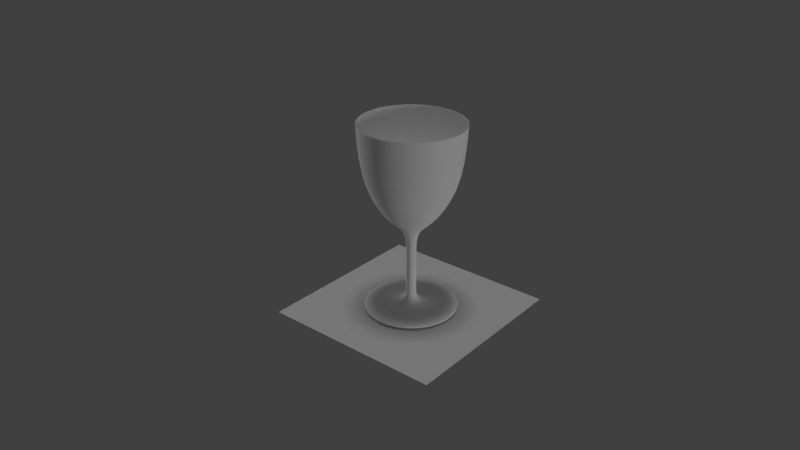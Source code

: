 # Source: wineGlass.blend  (saved by Blender 2.78.0; exported with 4.5.12 LTS)
import bpy
from mathutils import Matrix  # noqa: F401  (used for matrix-valued properties, if any)

bpy.ops.wm.read_factory_settings(use_empty=True)
scene = bpy.context.scene
scene.name = 'Scene'

# ---- collections
col_collection_1 = bpy.data.collections.new('Collection 1'); scene.collection.children.link(col_collection_1)

# ---- materials (node trees are filled in below, after node groups)
mat_patterned_placemat = bpy.data.materials.new('Patterned Placemat')
mat_patterned_placemat.alpha_threshold = 0.0
mat_patterned_placemat.use_transparent_shadow = False
mat_patterned_placemat.roughness = 0.5
mat_glass = bpy.data.materials.new('Glass')
mat_glass.alpha_threshold = 0.0
mat_glass.use_transparent_shadow = False
mat_glass.diffuse_color = (1.0, 1.0, 1.0, 1.0)
mat_glass.roughness = 0.5

# ---- material node trees

# ---- world
world_world = bpy.data.worlds.new('World'); scene.world = world_world
world_world.color = (0.05088, 0.05088, 0.05088)
world_world.use_sun_shadow = False
world_world.sun_shadow_jitter_overblur = 0.0
world_world.cycles.sampling_method = 'MANUAL'

# ---- cameras
cam_camera = bpy.data.cameras.new('Camera')
cam_camera.clip_end = 100.0
cam_camera.lens = 35.0
cam_camera.sensor_width = 32.0
cam_camera.sensor_height = 18.0
cam_camera.ortho_scale = 7.314
cam_camera.dof.focus_distance = 0.0
cam_camera.dof.aperture_fstop = 128.0

# ---- lights
light_hemi_002 = bpy.data.lights.new('Hemi.002', 'SUN')
light_hemi_002.transmission_factor = 0.0
light_hemi_002.angle = 0.1993
light_hemi_002.energy = 0.5
light_hemi_002.shadow_buffer_clip_start = 0.5
light_hemi_002.shadow_soft_size = 0.1
light_hemi_002.shadow_cascade_max_distance = 1000.0
light_hemi_001 = bpy.data.lights.new('Hemi.001', 'SUN')
light_hemi_001.transmission_factor = 0.0
light_hemi_001.angle = 0.1993
light_hemi_001.energy = 0.5
light_hemi_001.shadow_buffer_clip_start = 0.5
light_hemi_001.shadow_soft_size = 0.1
light_hemi_001.shadow_cascade_max_distance = 1000.0
light_hemi = bpy.data.lights.new('Hemi', 'SUN')
light_hemi.transmission_factor = 0.0
light_hemi.angle = 0.1993
light_hemi.energy = 0.5
light_hemi.shadow_buffer_clip_start = 0.5
light_hemi.shadow_soft_size = 0.1
light_hemi.shadow_cascade_max_distance = 1000.0

# ---- meshes
me_plane_001 = bpy.data.meshes.new('Plane.001')
me_plane_001.from_pydata([(-1.0, -1.0, 0.0), (1.0, -1.0, 0.0), (-1.0, 1.0, 0.0), (1.0, 1.0, 0.0)], [], [(0, 1, 3, 2)])
me_plane_001.materials.append(mat_patterned_placemat)
me_plane_001.use_remesh_preserve_volume = False
me_plane_001.use_remesh_preserve_attributes = False
me_plane_001.use_mirror_vertex_groups = False
me_plane_001.update()
me_plane = bpy.data.meshes.new('Plane')
me_plane.from_pydata([(1.786, -2.898, 0.4785), (1.773, -2.671, 0.4752), (0.1861, -2.671, 0.04986), (0.1861, -2.217, 0.04986), (0.1861, -1.049, 0.04986), (0.1861, -0.5954, 0.04986), (0.1861, 0.2479, 0.04986), (0.7814, 0.6696, 0.2094), (1.314, 1.416, 0.3521), (1.659, 2.226, 0.4444), (1.847, 3.264, 0.4948), (1.909, 4.4, 0.5116), (1.601, -2.898, 0.9244), (1.59, -2.671, 0.9179), (0.1668, -2.671, 0.09632), (0.1668, -2.217, 0.09632), (0.1668, -1.049, 0.09632), (0.1668, -0.5954, 0.09632), (0.1668, 0.2479, 0.09632), (0.7005, 0.6696, 0.4045), (1.178, 1.416, 0.6802), (1.487, 2.226, 0.8586), (1.656, 3.264, 0.9559), (1.712, 4.4, 0.9883), (1.307, -2.898, 1.307), (1.298, -2.671, 1.298), (0.1362, -2.671, 0.1362), (0.1362, -2.217, 0.1362), (0.1362, -1.049, 0.1362), (0.1362, -0.5954, 0.1362), (0.1362, 0.2479, 0.1362), (0.572, 0.6696, 0.572), (0.9619, 1.416, 0.9619), (1.214, 2.226, 1.214), (1.352, 3.264, 1.352), (1.398, 4.4, 1.398), (0.9244, -2.898, 1.601), (0.9179, -2.671, 1.59), (0.09632, -2.671, 0.1668), (0.09632, -2.217, 0.1668), (0.09632, -1.049, 0.1668), (0.09632, -0.5954, 0.1668), (0.09632, 0.2479, 0.1668), (0.4045, 0.6696, 0.7005), (0.6802, 1.416, 1.178), (0.8586, 2.226, 1.487), (0.9559, 3.264, 1.656), (0.9883, 4.4, 1.712), (0.4785, -2.898, 1.786), (0.4752, -2.671, 1.773), (0.04986, -2.671, 0.1861), (0.04986, -2.217, 0.1861), (0.04986, -1.049, 0.1861), (0.04986, -0.5954, 0.1861), (0.04986, 0.2479, 0.1861), (0.2094, 0.6696, 0.7814), (0.3521, 1.416, 1.314), (0.4444, 2.226, 1.659), (0.4948, 3.264, 1.847), (0.5116, 4.4, 1.909), (2.384e-07, -2.898, 1.849), (2.384e-07, -2.671, 1.836), (4.768e-07, -2.671, 0.1926), (4.768e-07, -2.217, 0.1926), (4.768e-07, -1.049, 0.1926), (4.768e-07, -0.5954, 0.1926), (4.768e-07, 0.2479, 0.1926), (1.192e-07, 0.6696, 0.8089), (-1.192e-07, 1.416, 1.36), (-1.192e-07, 2.226, 1.717), (-2.384e-07, 3.264, 1.912), (-3.576e-07, 4.4, 1.977), (-0.4785, -2.898, 1.786), (-0.4752, -2.671, 1.773), (-0.04986, -2.671, 0.1861), (-0.04986, -2.217, 0.1861), (-0.04986, -1.049, 0.1861), (-0.04986, -0.5954, 0.1861), (-0.04986, 0.2479, 0.1861), (-0.2094, 0.6696, 0.7814), (-0.3521, 1.416, 1.314), (-0.4444, 2.226, 1.659), (-0.4948, 3.264, 1.847), (-0.5116, 4.4, 1.909), (-0.9244, -2.898, 1.601), (-0.9179, -2.671, 1.59), (-0.09632, -2.671, 0.1668), (-0.09632, -2.217, 0.1668), (-0.09632, -1.049, 0.1668), (-0.09632, -0.5954, 0.1668), (-0.09632, 0.2479, 0.1668), (-0.4045, 0.6696, 0.7005), (-0.6802, 1.416, 1.178), (-0.8586, 2.226, 1.487), (-0.9559, 3.264, 1.656), (-0.9883, 4.4, 1.712), (-1.307, -2.898, 1.307), (-1.298, -2.671, 1.298), (-0.1362, -2.671, 0.1362), (-0.1362, -2.217, 0.1362), (-0.1362, -1.049, 0.1362), (-0.1362, -0.5954, 0.1362), (-0.1362, 0.2479, 0.1362), (-0.572, 0.6696, 0.572), (-0.9619, 1.416, 0.9619), (-1.214, 2.226, 1.214), (-1.352, 3.264, 1.352), (-1.398, 4.4, 1.398), (-1.601, -2.898, 0.9244), (-1.59, -2.671, 0.9179), (-0.1668, -2.671, 0.09632), (-0.1668, -2.217, 0.09632), (-0.1668, -1.049, 0.09632), (-0.1668, -0.5954, 0.09632), (-0.1668, 0.2479, 0.09632), (-0.7005, 0.6696, 0.4045), (-1.178, 1.416, 0.6802), (-1.487, 2.226, 0.8586), (-1.656, 3.264, 0.9559), (-1.712, 4.4, 0.9883), (-1.786, -2.898, 0.4785), (-1.773, -2.671, 0.4752), (-0.1861, -2.671, 0.04986), (-0.1861, -2.217, 0.04986), (-0.1861, -1.049, 0.04986), (-0.1861, -0.5954, 0.04986), (-0.1861, 0.2479, 0.04986), (-0.7814, 0.6696, 0.2094), (-1.314, 1.416, 0.3521), (-1.659, 2.226, 0.4444), (-1.847, 3.264, 0.4948), (-1.909, 4.4, 0.5116), (-1.849, -2.898, -2.945e-07), (-1.836, -2.671, -2.647e-07), (-0.1926, -2.671, 9.291e-08), (-0.1926, -2.217, 9.291e-08), (-0.1926, -1.049, 9.291e-08), (-0.1926, -0.5954, 9.291e-08), (-0.1926, 0.2479, 6.311e-08), (-0.8089, 0.6696, -3.541e-07), (-1.36, 1.416, -9.204e-07), (-1.717, 2.226, -7.714e-07), (-1.912, 3.264, -1.01e-06), (-1.977, 4.4, -1.01e-06), (-1.786, -2.898, -0.4785), (-1.773, -2.671, -0.4752), (-0.1861, -2.671, -0.04986), (-0.1861, -2.217, -0.04986), (-0.1861, -1.049, -0.04986), (-0.1861, -0.5954, -0.04986), (-0.1861, 0.2479, -0.04986), (-0.7814, 0.6696, -0.2094), (-1.314, 1.416, -0.3521), (-1.659, 2.226, -0.4444), (-1.847, 3.264, -0.4948), (-1.909, 4.4, -0.5116), (-1.601, -2.898, -0.9244), (-1.59, -2.671, -0.9179), (-0.1668, -2.671, -0.09632), (-0.1668, -2.217, -0.09632), (-0.1668, -1.049, -0.09632), (-0.1668, -0.5954, -0.09632), (-0.1668, 0.2479, -0.09632), (-0.7005, 0.6696, -0.4045), (-1.178, 1.416, -0.6802), (-1.487, 2.226, -0.8586), (-1.656, 3.264, -0.9559), (-1.712, 4.4, -0.9883), (-1.307, -2.898, -1.307), (-1.298, -2.671, -1.298), (-0.1362, -2.671, -0.1362), (-0.1362, -2.217, -0.1362), (-0.1362, -1.049, -0.1362), (-0.1362, -0.5954, -0.1362), (-0.1362, 0.2479, -0.1362), (-0.572, 0.6696, -0.572), (-0.9619, 1.416, -0.9619), (-1.214, 2.226, -1.214), (-1.352, 3.264, -1.352), (-1.398, 4.4, -1.398), (-0.9244, -2.898, -1.601), (-0.9179, -2.671, -1.59), (-0.09632, -2.671, -0.1668), (-0.09632, -2.217, -0.1668), (-0.09632, -1.049, -0.1668), (-0.09632, -0.5954, -0.1668), (-0.09632, 0.2479, -0.1668), (-0.4045, 0.6696, -0.7005), (-0.6802, 1.416, -1.178), (-0.8586, 2.226, -1.487), (-0.9559, 3.264, -1.656), (-0.9883, 4.4, -1.712), (-0.4785, -2.898, -1.786), (-0.4752, -2.671, -1.773), (-0.04986, -2.671, -0.1861), (-0.04986, -2.217, -0.1861), (-0.04986, -1.049, -0.1861), (-0.04986, -0.5954, -0.1861), (-0.04986, 0.2479, -0.1861), (-0.2094, 0.6696, -0.7814), (-0.3521, 1.416, -1.314), (-0.4444, 2.226, -1.659), (-0.4948, 3.264, -1.847), (-0.5116, 4.4, -1.909), (4.768e-07, -2.898, 6.311e-08), (7.153e-07, -2.898, -1.849), (5.96e-07, -2.671, -1.836), (3.576e-07, -2.671, -0.1926), (3.576e-07, -2.217, -0.1926), (3.576e-07, -1.049, -0.1926), (3.576e-07, -0.5954, -0.1926), (3.576e-07, 0.2479, -0.1926), (8.345e-07, 0.6696, -0.8089), (1.311e-06, 1.416, -1.36), (8.345e-07, 2.226, -1.717), (1.192e-06, 3.264, -1.912), (9.537e-07, 4.4, -1.977), (0.4785, -2.898, -1.786), (0.4752, -2.671, -1.773), (0.04986, -2.671, -0.1861), (0.04986, -2.217, -0.1861), (0.04986, -1.049, -0.1861), (0.04986, -0.5954, -0.1861), (0.04986, 0.2479, -0.1861), (0.2094, 0.6696, -0.7814), (0.3521, 1.416, -1.314), (0.4444, 2.226, -1.659), (0.4948, 3.264, -1.847), (0.5116, 4.4, -1.909), (0.9244, -2.898, -1.601), (0.9179, -2.671, -1.59), (0.09632, -2.671, -0.1668), (0.09632, -2.217, -0.1668), (0.09632, -1.049, -0.1668), (0.09632, -0.5954, -0.1668), (0.09632, 0.2479, -0.1668), (0.4045, 0.6696, -0.7005), (0.6802, 1.416, -1.178), (0.8586, 2.226, -1.487), (0.9559, 3.264, -1.656), (0.9883, 4.4, -1.712), (1.307, -2.898, -1.307), (1.298, -2.671, -1.298), (0.1362, -2.671, -0.1362), (0.1362, -2.217, -0.1362), (0.1362, -1.049, -0.1362), (0.1362, -0.5954, -0.1362), (0.1362, 0.2479, -0.1362), (0.572, 0.6696, -0.572), (0.9619, 1.416, -0.9619), (1.214, 2.226, -1.214), (1.352, 3.264, -1.352), (1.398, 4.4, -1.398), (1.601, -2.898, -0.9244), (1.59, -2.671, -0.9179), (0.1668, -2.671, -0.09632), (0.1668, -2.217, -0.09632), (0.1668, -1.049, -0.09632), (0.1668, -0.5954, -0.09632), (0.1668, 0.2479, -0.09632), (0.7005, 0.6696, -0.4045), (1.178, 1.416, -0.6802), (1.487, 2.226, -0.8586), (1.656, 3.264, -0.9559), (1.712, 4.4, -0.9883), (1.786, -2.898, -0.4785), (1.773, -2.671, -0.4752), (0.1861, -2.671, -0.04986), (0.1861, -2.217, -0.04986), (0.1861, -1.049, -0.04986), (0.1861, -0.5954, -0.04986), (0.1861, 0.2479, -0.04986), (0.7814, 0.6696, -0.2094), (1.314, 1.416, -0.3521), (1.659, 2.226, -0.4444), (1.847, 3.264, -0.4948), (1.909, 4.4, -0.5116), (1.849, -2.898, 3.331e-08), (1.836, -2.671, 6.311e-08), (0.1926, -2.671, -2.051e-07), (0.1926, -2.217, -2.051e-07), (0.1926, -1.049, -2.051e-07), (0.1926, -0.5954, -2.051e-07), (0.1926, 0.2479, -2.051e-07), (0.8089, 0.6696, -8.59e-08), (1.36, 1.416, 4.505e-07), (1.717, 2.226, 6.311e-08), (1.912, 3.264, 4.803e-07), (1.977, 4.4, -5.61e-08)], [], [(280, 281, 4, 3), (287, 288, 11, 10), (204, 277, 0), (284, 285, 8, 7), (281, 282, 5, 4), (278, 279, 2, 1), (285, 286, 9, 8), (282, 283, 6, 5), (279, 280, 3, 2), (286, 287, 10, 9), (277, 278, 1, 0), (283, 284, 7, 6), (8, 9, 21, 20), (5, 6, 18, 17), (2, 3, 15, 14), (9, 10, 22, 21), (0, 1, 13, 12), (6, 7, 19, 18), (3, 4, 16, 15), (10, 11, 23, 22), (204, 0, 12), (7, 8, 20, 19), (4, 5, 17, 16), (1, 2, 14, 13), (204, 12, 24), (19, 20, 32, 31), (16, 17, 29, 28), (13, 14, 26, 25), (20, 21, 33, 32), (17, 18, 30, 29), (14, 15, 27, 26), (21, 22, 34, 33), (12, 13, 25, 24), (18, 19, 31, 30), (15, 16, 28, 27), (22, 23, 35, 34), (33, 34, 46, 45), (24, 25, 37, 36), (30, 31, 43, 42), (27, 28, 40, 39), (34, 35, 47, 46), (204, 24, 36), (31, 32, 44, 43), (28, 29, 41, 40), (25, 26, 38, 37), (32, 33, 45, 44), (29, 30, 42, 41), (26, 27, 39, 38), (37, 38, 50, 49), (44, 45, 57, 56), (41, 42, 54, 53), (38, 39, 51, 50), (45, 46, 58, 57), (36, 37, 49, 48), (42, 43, 55, 54), (39, 40, 52, 51), (46, 47, 59, 58), (204, 36, 48), (43, 44, 56, 55), (40, 41, 53, 52), (58, 59, 71, 70), (204, 48, 60), (55, 56, 68, 67), (52, 53, 65, 64), (49, 50, 62, 61), (56, 57, 69, 68), (53, 54, 66, 65), (50, 51, 63, 62), (57, 58, 70, 69), (48, 49, 61, 60), (54, 55, 67, 66), (51, 52, 64, 63), (62, 63, 75, 74), (69, 70, 82, 81), (60, 61, 73, 72), (66, 67, 79, 78), (63, 64, 76, 75), (70, 71, 83, 82), (204, 60, 72), (67, 68, 80, 79), (64, 65, 77, 76), (61, 62, 74, 73), (68, 69, 81, 80), (65, 66, 78, 77), (73, 74, 86, 85), (80, 81, 93, 92), (77, 78, 90, 89), (74, 75, 87, 86), (81, 82, 94, 93), (72, 73, 85, 84), (78, 79, 91, 90), (75, 76, 88, 87), (82, 83, 95, 94), (204, 72, 84), (79, 80, 92, 91), (76, 77, 89, 88), (87, 88, 100, 99), (94, 95, 107, 106), (204, 84, 96), (91, 92, 104, 103), (88, 89, 101, 100), (85, 86, 98, 97), (92, 93, 105, 104), (89, 90, 102, 101), (86, 87, 99, 98), (93, 94, 106, 105), (84, 85, 97, 96), (90, 91, 103, 102), (98, 99, 111, 110), (105, 106, 118, 117), (96, 97, 109, 108), (102, 103, 115, 114), (99, 100, 112, 111), (106, 107, 119, 118), (204, 96, 108), (103, 104, 116, 115), (100, 101, 113, 112), (97, 98, 110, 109), (104, 105, 117, 116), (101, 102, 114, 113), (112, 113, 125, 124), (109, 110, 122, 121), (116, 117, 129, 128), (113, 114, 126, 125), (110, 111, 123, 122), (117, 118, 130, 129), (108, 109, 121, 120), (114, 115, 127, 126), (111, 112, 124, 123), (118, 119, 131, 130), (204, 108, 120), (115, 116, 128, 127), (123, 124, 136, 135), (130, 131, 143, 142), (204, 120, 132), (127, 128, 140, 139), (124, 125, 137, 136), (121, 122, 134, 133), (128, 129, 141, 140), (125, 126, 138, 137), (122, 123, 135, 134), (129, 130, 142, 141), (120, 121, 133, 132), (126, 127, 139, 138), (137, 138, 150, 149), (134, 135, 147, 146), (141, 142, 154, 153), (132, 133, 145, 144), (138, 139, 151, 150), (135, 136, 148, 147), (142, 143, 155, 154), (204, 132, 144), (139, 140, 152, 151), (136, 137, 149, 148), (133, 134, 146, 145), (140, 141, 153, 152), (148, 149, 161, 160), (145, 146, 158, 157), (152, 153, 165, 164), (149, 150, 162, 161), (146, 147, 159, 158), (153, 154, 166, 165), (144, 145, 157, 156), (150, 151, 163, 162), (147, 148, 160, 159), (154, 155, 167, 166), (204, 144, 156), (151, 152, 164, 163), (162, 163, 175, 174), (159, 160, 172, 171), (166, 167, 179, 178), (204, 156, 168), (163, 164, 176, 175), (160, 161, 173, 172), (157, 158, 170, 169), (164, 165, 177, 176), (161, 162, 174, 173), (158, 159, 171, 170), (165, 166, 178, 177), (156, 157, 169, 168), (173, 174, 186, 185), (170, 171, 183, 182), (177, 178, 190, 189), (168, 169, 181, 180), (174, 175, 187, 186), (171, 172, 184, 183), (178, 179, 191, 190), (204, 168, 180), (175, 176, 188, 187), (172, 173, 185, 184), (169, 170, 182, 181), (176, 177, 189, 188), (187, 188, 200, 199), (184, 185, 197, 196), (181, 182, 194, 193), (188, 189, 201, 200), (185, 186, 198, 197), (182, 183, 195, 194), (189, 190, 202, 201), (180, 181, 193, 192), (186, 187, 199, 198), (183, 184, 196, 195), (190, 191, 203, 202), (204, 180, 192), (192, 193, 206, 205), (198, 199, 212, 211), (195, 196, 209, 208), (202, 203, 216, 215), (204, 192, 205), (199, 200, 213, 212), (196, 197, 210, 209), (193, 194, 207, 206), (200, 201, 214, 213), (197, 198, 211, 210), (194, 195, 208, 207), (201, 202, 215, 214), (213, 214, 226, 225), (210, 211, 223, 222), (207, 208, 220, 219), (214, 215, 227, 226), (205, 206, 218, 217), (211, 212, 224, 223), (208, 209, 221, 220), (215, 216, 228, 227), (204, 205, 217), (212, 213, 225, 224), (209, 210, 222, 221), (206, 207, 219, 218), (204, 217, 229), (224, 225, 237, 236), (221, 222, 234, 233), (218, 219, 231, 230), (225, 226, 238, 237), (222, 223, 235, 234), (219, 220, 232, 231), (226, 227, 239, 238), (217, 218, 230, 229), (223, 224, 236, 235), (220, 221, 233, 232), (227, 228, 240, 239), (238, 239, 251, 250), (229, 230, 242, 241), (235, 236, 248, 247), (232, 233, 245, 244), (239, 240, 252, 251), (204, 229, 241), (236, 237, 249, 248), (233, 234, 246, 245), (230, 231, 243, 242), (237, 238, 250, 249), (234, 235, 247, 246), (231, 232, 244, 243), (242, 243, 255, 254), (249, 250, 262, 261), (246, 247, 259, 258), (243, 244, 256, 255), (250, 251, 263, 262), (241, 242, 254, 253), (247, 248, 260, 259), (244, 245, 257, 256), (251, 252, 264, 263), (204, 241, 253), (248, 249, 261, 260), (245, 246, 258, 257), (263, 264, 276, 275), (204, 253, 265), (260, 261, 273, 272), (257, 258, 270, 269), (254, 255, 267, 266), (261, 262, 274, 273), (258, 259, 271, 270), (255, 256, 268, 267), (262, 263, 275, 274), (253, 254, 266, 265), (259, 260, 272, 271), (256, 257, 269, 268), (267, 268, 280, 279), (274, 275, 287, 286), (265, 266, 278, 277), (271, 272, 284, 283), (268, 269, 281, 280), (275, 276, 288, 287), (204, 265, 277), (272, 273, 285, 284), (269, 270, 282, 281), (266, 267, 279, 278), (273, 274, 286, 285), (270, 271, 283, 282)])
me_plane.materials.append(mat_glass)
me_plane.use_remesh_preserve_volume = False
me_plane.use_remesh_preserve_attributes = False
me_plane.use_mirror_vertex_groups = False
me_plane.update()

# ---- objects
ob_hemi_002 = bpy.data.objects.new('Hemi.002', light_hemi_002)
ob_hemi_001 = bpy.data.objects.new('Hemi.001', light_hemi_001)
ob_hemi = bpy.data.objects.new('Hemi', light_hemi)
ob_tile = bpy.data.objects.new('Tile', me_plane_001)
ob_wine_glass = bpy.data.objects.new('Wine Glass', me_plane)
ob_camera = bpy.data.objects.new('Camera', cam_camera)

# ---- transforms, parenting, visibility, modifiers, constraints
ob_hemi_002.location = (4.362, 0.8449, -3.679)
ob_hemi_002.rotation_euler = (-1.444e-05, -1.58, 1.43e-05)
ob_hemi_002.lineart.crease_threshold = 0.0
ob_hemi_001.location = (-1.416, 0.8449, -3.428)
ob_hemi_001.lineart.crease_threshold = 0.0
ob_hemi.location = (-7.279, 0.8449, -3.428)
ob_hemi.rotation_euler = (-3.519e-05, 1.575, -3.505e-05)
ob_hemi.lineart.crease_threshold = 0.0
ob_tile.location = (-1.225, 4.371e-08, 0.1951)
ob_tile.scale = (3.523, 3.523, 3.523)
ob_tile.lineart.crease_threshold = 0.0
ob_wine_glass.location = (-1.225, -2.412e-08, 3.118)
ob_wine_glass.rotation_euler = (1.571, 0.0, 0.0)
ob_wine_glass.lineart.crease_threshold = 0.0
_m = ob_wine_glass.modifiers.new('Subsurf', 'SUBSURF')
_m.uv_smooth = 'PRESERVE_CORNERS'
_m.levels = 3
_m.render_levels = 3
_m.show_only_control_edges = False
ob_camera.location = (16.57, -22.08, 17.72)
ob_camera.rotation_euler = (1.109, -2.843e-07, 0.693)
ob_camera.lock_rotations_4d = False
ob_camera.empty_display_type = 'ARROWS'
ob_camera.color = (0.0, 0.0, 0.0, 0.0)
ob_camera.display_type = 'WIRE'
ob_camera.lineart.crease_threshold = 0.0

# ---- collection membership
col_collection_1.objects.link(ob_hemi_002)
col_collection_1.objects.link(ob_hemi_001)
col_collection_1.objects.link(ob_hemi)
col_collection_1.objects.link(ob_tile)
col_collection_1.objects.link(ob_wine_glass)
col_collection_1.objects.link(ob_camera)

# ---- scene / render settings (as saved in the file)
scene.camera = ob_camera
scene.frame_start = 1; scene.frame_end = 250; scene.frame_set(1)
scene.render.engine = 'BLENDER_EEVEE_NEXT'
scene.render.resolution_percentage = 50
scene.render.dither_intensity = 0.0
scene.cycles.use_denoising = False
scene.cycles.samples = 128
scene.cycles.sampling_pattern = 'TABULATED_SOBOL'
scene.cycles.light_sampling_threshold = 0.0
scene.cycles.use_adaptive_sampling = False
scene.cycles.use_light_tree = False
scene.cycles.blur_glossy = 0.0
scene.cycles.sample_clamp_indirect = 0.0
scene.view_settings.view_transform = 'Standard'
bpy.context.view_layer.update()
